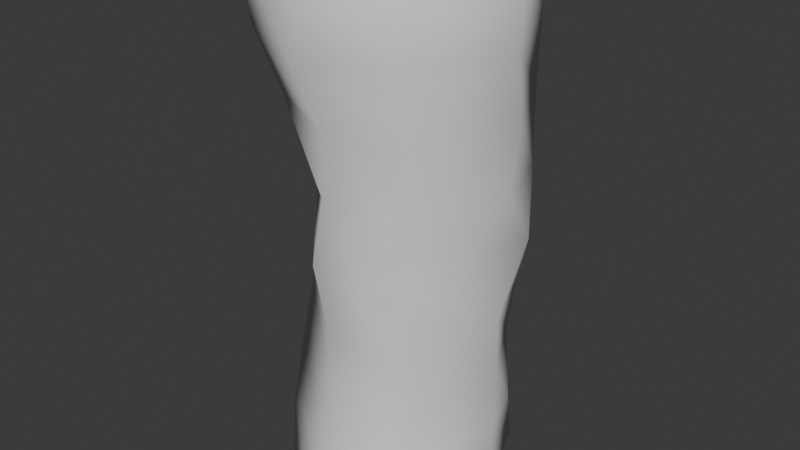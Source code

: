 # Source: cave_pillar_base.blend  (saved by Blender 5.2.44; exported with 4.5.12 LTS)
import bpy
from mathutils import Matrix  # noqa: F401  (used for matrix-valued properties, if any)

bpy.ops.wm.read_factory_settings(use_empty=True)
scene = bpy.context.scene
scene.name = 'Scene'

# ---- collections
col_collection = bpy.data.collections.new('Collection'); scene.collection.children.link(col_collection)

# ---- world
world_world = bpy.data.worlds.new('World'); scene.world = world_world
world_world.use_nodes = True; world_world.node_tree.nodes.clear()
_N = world_world.node_tree.nodes; _L = world_world.node_tree.links
n0 = _N.new('ShaderNodeOutputWorld'); n0.name = 'World Output'; n0.location = (200, 100)
n1 = _N.new('ShaderNodeBackground'); n1.name = 'Background'; n1.location = (-200, 100)
n1.inputs[0].default_value = (0.05088, 0.05088, 0.05088, 1.0)
_L.new(n1.outputs[0], n0.inputs[0])
n0.is_active_output = True
world_world.color = (0.05088, 0.05088, 0.05088)
world_world.sun_shadow_jitter_overblur = 0.0

# ---- meshes
me_cube_001 = bpy.data.meshes.new('Cube.001')
me_cube_001.from_pydata([(-0.898, -0.7773, -0.9047), (-1.028, -0.965, 0.9574), (-0.8245, 0.8592, -0.9152), (-0.9278, 0.9518, 0.9692), (0.9079, -1.089, -0.9055), (0.9687, -1.068, 0.9802), (0.9043, 0.7101, -0.8158), (0.8922, 0.8558, 0.9612), (-0.7915, -0.408, 0.04127), (-0.6022, 1.041, 0.02837), (1.147, 0.4744, 0.05595), (0.5373, -1.142, 0.03888), (-0.8574, -0.7212, 0.5166), (-0.8676, 0.7287, 0.5121), (0.7775, 1.035, 0.4967), (0.9021, -0.8378, 0.5176), (-0.8146, 0.7073, -0.4595), (0.8245, 0.6605, -0.3614), (0.8135, -0.8102, -0.4265), (-0.8905, -0.5577, -0.4377), (-1.079, 0.1174, -0.9165), (-1.038, -0.8952, 0.7479), (-1.298, -0.0537, 0.9824), (-0.7679, 0.809, -0.6982), (0.008256, 1.121, -0.8564), (0.1074, 1.244, 0.9818), (1.003, 0.482, -0.5908), (1.149, 0.01067, -0.8981), (1.28, 0.003887, 0.9518), (0.8245, -0.9975, -0.6719), (-0.08113, -1.362, -0.9015), (-0.06974, -1.271, 0.9649), (-0.7906, -0.4942, -0.1979), (-0.7728, 0.8194, 0.2694), (1.057, 0.6101, 0.292), (0.8405, -0.9356, 0.2785), (-0.1015, -1.174, 0.04062), (0.9903, -0.3418, 0.06517), (0.2996, 1.055, 0.05297), (-1.095, 0.3136, 0.02218), (-0.7253, -0.3057, 0.2892), (-0.8627, 0.8929, 0.7544), (0.8894, 0.8864, 0.7481), (0.9249, -1.032, 0.7558), (0.1021, -1.224, 0.5132), (1.23, 0.1198, 0.5101), (-0.04069, 1.221, 0.5206), (-1.135, -0.1503, 0.5193), (-0.6308, 1.089, -0.1977), (0.926, 0.6491, -0.146), (0.7744, -0.9474, -0.1923), (-0.925, -0.6949, -0.685), (-0.783, 0.06685, -0.4127), (-0.1186, 1.056, -0.4364), (1.083, 0.1236, -0.4068), (0.003323, -1.077, -0.4204), (-1.284, -0.01901, 0.7527), (0.1001, 1.289, 0.7592), (1.267, -0.03132, 0.7486), (-0.08992, -1.378, 0.7416), (0.001948, 0.2515, -0.846), (0.05188, -0.03454, 1.003), (-0.02508, -1.097, -0.1876), (1.132, 0.03621, -0.1858), (0.0002873, 1.149, -0.1891), (-0.9461, 0.2563, -0.192), (0.02259, -1.152, 0.285), (1.206, 0.01253, 0.2721), (0.09181, 1.093, 0.282), (-1.127, 0.03546, 0.2731), (-0.939, 0.0744, -0.6813), (-0.04133, 1.107, -0.68), (1.085, 0.1114, -0.6471), (-0.09456, -1.166, -0.6686)], [], [(12, 21, 56, 47), (21, 1, 22, 56), (56, 22, 3, 41), (47, 56, 41, 13), (13, 41, 57, 46), (41, 3, 25, 57), (57, 25, 7, 42), (46, 57, 42, 14), (14, 42, 58, 45), (42, 7, 28, 58), (58, 28, 5, 43), (45, 58, 43, 15), (15, 43, 59, 44), (43, 5, 31, 59), (59, 31, 1, 21), (44, 59, 21, 12), (2, 24, 60, 20), (24, 6, 27, 60), (60, 27, 4, 30), (20, 60, 30, 0), (7, 25, 61, 28), (25, 3, 22, 61), (61, 22, 1, 31), (28, 61, 31, 5), (18, 50, 62, 55), (50, 11, 36, 62), (62, 36, 8, 32), (55, 62, 32, 19), (17, 49, 63, 54), (49, 10, 37, 63), (63, 37, 11, 50), (54, 63, 50, 18), (16, 48, 64, 53), (48, 9, 38, 64), (64, 38, 10, 49), (53, 64, 49, 17), (19, 32, 65, 52), (32, 8, 39, 65), (65, 39, 9, 48), (52, 65, 48, 16), (11, 35, 66, 36), (35, 15, 44, 66), (66, 44, 12, 40), (36, 66, 40, 8), (10, 34, 67, 37), (34, 14, 45, 67), (67, 45, 15, 35), (37, 67, 35, 11), (9, 33, 68, 38), (33, 13, 46, 68), (68, 46, 14, 34), (38, 68, 34, 10), (8, 40, 69, 39), (40, 12, 47, 69), (69, 47, 13, 33), (39, 69, 33, 9), (0, 51, 70, 20), (51, 19, 52, 70), (70, 52, 16, 23), (20, 70, 23, 2), (2, 23, 71, 24), (23, 16, 53, 71), (71, 53, 17, 26), (24, 71, 26, 6), (6, 26, 72, 27), (26, 17, 54, 72), (72, 54, 18, 29), (27, 72, 29, 4), (4, 29, 73, 30), (29, 18, 55, 73), (73, 55, 19, 51), (30, 73, 51, 0)])
me_cube_001.polygons.foreach_set('use_smooth', [True] * 72)
_uv = me_cube_001.uv_layers.new(name='UVMap')
_uv.uv.foreach_set('vector', [0.5625, 0.0, 0.5938, 0.0, 0.5938, 0.125, 0.5625, 0.125, 0.5938, 0.0, 0.625, 0.0, 0.625, 0.125, 0.5938, 0.125, 0.5938, 0.125, 0.625, 0.125, 0.625, 0.25, 0.5938, 0.25, 0.5625, 0.125, 0.5938, 0.125, 0.5938, 0.25, 0.5625, 0.25, 0.5625, 0.25, 0.5938, 0.25, 0.5938, 0.375, 0.5625, 0.375, 0.5938, 0.25, 0.625, 0.25, 0.625, 0.375, 0.5938, 0.375, 0.5938, 0.375, 0.625, 0.375, 0.625, 0.5, 0.5938, 0.5, 0.5625, 0.375, 0.5938, 0.375, 0.5938, 0.5, 0.5625, 0.5, 0.5625, 0.5, 0.5938, 0.5, 0.5938, 0.625, 0.5625, 0.625, 0.5938, 0.5, 0.625, 0.5, 0.625, 0.625, 0.5938, 0.625, 0.5938, 0.625, 0.625, 0.625, 0.625, 0.75, 0.5938, 0.75, 0.5625, 0.625, 0.5938, 0.625, 0.5938, 0.75, 0.5625, 0.75, 0.5625, 0.75, 0.5938, 0.75, 0.5938, 0.875, 0.5625, 0.875, 0.5938, 0.75, 0.625, 0.75, 0.625, 0.875, 0.5938, 0.875, 0.5938, 0.875, 0.625, 0.875, 0.625, 1.0, 0.5938, 1.0, 0.5625, 0.875, 0.5938, 0.875, 0.5938, 1.0, 0.5625, 1.0, 0.125, 0.5, 0.25, 0.5, 0.25, 0.625, 0.125, 0.625, 0.25, 0.5, 0.375, 0.5, 0.375, 0.625, 0.25, 0.625, 0.25, 0.625, 0.375, 0.625, 0.375, 0.75, 0.25, 0.75, 0.125, 0.625, 0.25, 0.625, 0.25, 0.75, 0.125, 0.75, 0.625, 0.5, 0.75, 0.5, 0.75, 0.625, 0.625, 0.625, 0.75, 0.5, 0.875, 0.5, 0.875, 0.625, 0.75, 0.625, 0.75, 0.625, 0.875, 0.625, 0.875, 0.75, 0.75, 0.75, 0.625, 0.625, 0.75, 0.625, 0.75, 0.75, 0.625, 0.75, 0.4375, 0.75, 0.4688, 0.75, 0.4688, 0.875, 0.4375, 0.875, 0.4688, 0.75, 0.5, 0.75, 0.5, 0.875, 0.4688, 0.875, 0.4688, 0.875, 0.5, 0.875, 0.5, 1.0, 0.4688, 1.0, 0.4375, 0.875, 0.4688, 0.875, 0.4688, 1.0, 0.4375, 1.0, 0.4375, 0.5, 0.4688, 0.5, 0.4688, 0.625, 0.4375, 0.625, 0.4688, 0.5, 0.5, 0.5, 0.5, 0.625, 0.4688, 0.625, 0.4688, 0.625, 0.5, 0.625, 0.5, 0.75, 0.4688, 0.75, 0.4375, 0.625, 0.4688, 0.625, 0.4688, 0.75, 0.4375, 0.75, 0.4375, 0.25, 0.4688, 0.25, 0.4688, 0.375, 0.4375, 0.375, 0.4688, 0.25, 0.5, 0.25, 0.5, 0.375, 0.4688, 0.375, 0.4688, 0.375, 0.5, 0.375, 0.5, 0.5, 0.4688, 0.5, 0.4375, 0.375, 0.4688, 0.375, 0.4688, 0.5, 0.4375, 0.5, 0.4375, 0.0, 0.4688, 0.0, 0.4688, 0.125, 0.4375, 0.125, 0.4688, 0.0, 0.5, 0.0, 0.5, 0.125, 0.4688, 0.125, 0.4688, 0.125, 0.5, 0.125, 0.5, 0.25, 0.4688, 0.25, 0.4375, 0.125, 0.4688, 0.125, 0.4688, 0.25, 0.4375, 0.25, 0.5, 0.75, 0.5313, 0.75, 0.5313, 0.875, 0.5, 0.875, 0.5313, 0.75, 0.5625, 0.75, 0.5625, 0.875, 0.5313, 0.875, 0.5313, 0.875, 0.5625, 0.875, 0.5625, 1.0, 0.5313, 1.0, 0.5, 0.875, 0.5313, 0.875, 0.5313, 1.0, 0.5, 1.0, 0.5, 0.5, 0.5313, 0.5, 0.5313, 0.625, 0.5, 0.625, 0.5313, 0.5, 0.5625, 0.5, 0.5625, 0.625, 0.5313, 0.625, 0.5313, 0.625, 0.5625, 0.625, 0.5625, 0.75, 0.5313, 0.75, 0.5, 0.625, 0.5313, 0.625, 0.5313, 0.75, 0.5, 0.75, 0.5, 0.25, 0.5313, 0.25, 0.5313, 0.375, 0.5, 0.375, 0.5313, 0.25, 0.5625, 0.25, 0.5625, 0.375, 0.5313, 0.375, 0.5313, 0.375, 0.5625, 0.375, 0.5625, 0.5, 0.5313, 0.5, 0.5, 0.375, 0.5313, 0.375, 0.5313, 0.5, 0.5, 0.5, 0.5, 0.0, 0.5313, 0.0, 0.5313, 0.125, 0.5, 0.125, 0.5313, 0.0, 0.5625, 0.0, 0.5625, 0.125, 0.5313, 0.125, 0.5313, 0.125, 0.5625, 0.125, 0.5625, 0.25, 0.5313, 0.25, 0.5, 0.125, 0.5313, 0.125, 0.5313, 0.25, 0.5, 0.25, 0.375, 0.0, 0.4063, 0.0, 0.4063, 0.125, 0.375, 0.125, 0.4063, 0.0, 0.4375, 0.0, 0.4375, 0.125, 0.4063, 0.125, 0.4063, 0.125, 0.4375, 0.125, 0.4375, 0.25, 0.4063, 0.25, 0.375, 0.125, 0.4063, 0.125, 0.4063, 0.25, 0.375, 0.25, 0.375, 0.25, 0.4063, 0.25, 0.4063, 0.375, 0.375, 0.375, 0.4063, 0.25, 0.4375, 0.25, 0.4375, 0.375, 0.4063, 0.375, 0.4063, 0.375, 0.4375, 0.375, 0.4375, 0.5, 0.4063, 0.5, 0.375, 0.375, 0.4063, 0.375, 0.4063, 0.5, 0.375, 0.5, 0.375, 0.5, 0.4063, 0.5, 0.4063, 0.625, 0.375, 0.625, 0.4063, 0.5, 0.4375, 0.5, 0.4375, 0.625, 0.4063, 0.625, 0.4063, 0.625, 0.4375, 0.625, 0.4375, 0.75, 0.4063, 0.75, 0.375, 0.625, 0.4063, 0.625, 0.4063, 0.75, 0.375, 0.75, 0.375, 0.75, 0.4063, 0.75, 0.4063, 0.875, 0.375, 0.875, 0.4063, 0.75, 0.4375, 0.75, 0.4375, 0.875, 0.4063, 0.875, 0.4063, 0.875, 0.4375, 0.875, 0.4375, 1.0, 0.4063, 1.0, 0.375, 0.875, 0.4063, 0.875, 0.4063, 1.0, 0.375, 1.0])
me_cube_001.update()

# ---- objects
ob_cube = bpy.data.objects.new('Cube', me_cube_001)

# ---- transforms, parenting, visibility, modifiers, constraints
ob_cube.location = (0.0, 0.0, 0.0)
ob_cube.scale = (1.201, 1.201, 3.48)

# ---- collection membership
col_collection.objects.link(ob_cube)

# ---- scene / render settings (as saved in the file)
scene.frame_start = 1; scene.frame_end = 250; scene.frame_set(1)
scene.render.engine = 'BLENDER_EEVEE_NEXT'
scene.render.bake_bias = 0.0
scene.render.bake_samples = 0
scene.render.compositor_device = 'GPU'
scene.eevee.use_volume_custom_range = False
scene.eevee.fast_gi_thickness_near = 0.1
scene.eevee.fast_gi_thickness_far = 0.0
scene.eevee.ray_tracing_options.screen_trace_thickness = 0.1
bpy.context.view_layer.update()

# ---- added for rendering (the .blend has no active camera and no usable light): camera, sun
cam_auto = bpy.data.cameras.new('AutoCamera')
cam_auto.lens = 50.0
cam_auto.sensor_width = 36.0
cam_auto.clip_end = 1000.0
ob_auto_camera = bpy.data.objects.new('AutoCamera', cam_auto)
scene.collection.objects.link(ob_auto_camera)
ob_auto_camera.location = (7.41696, -8.96639, 6.09232)
ob_auto_camera.rotation_euler = (1.09748, -7.21219e-08, 0.694738)
scene.camera = ob_auto_camera
light_auto_sun = bpy.data.lights.new('AutoSun', 'SUN')
light_auto_sun.energy = 3.0
light_auto_sun.angle = 0.0523599
ob_auto_sun = bpy.data.objects.new('AutoSun', light_auto_sun)
scene.collection.objects.link(ob_auto_sun)
ob_auto_sun.rotation_euler = (0.872665, 0.174533, 0.523599)
bpy.context.view_layer.update()
